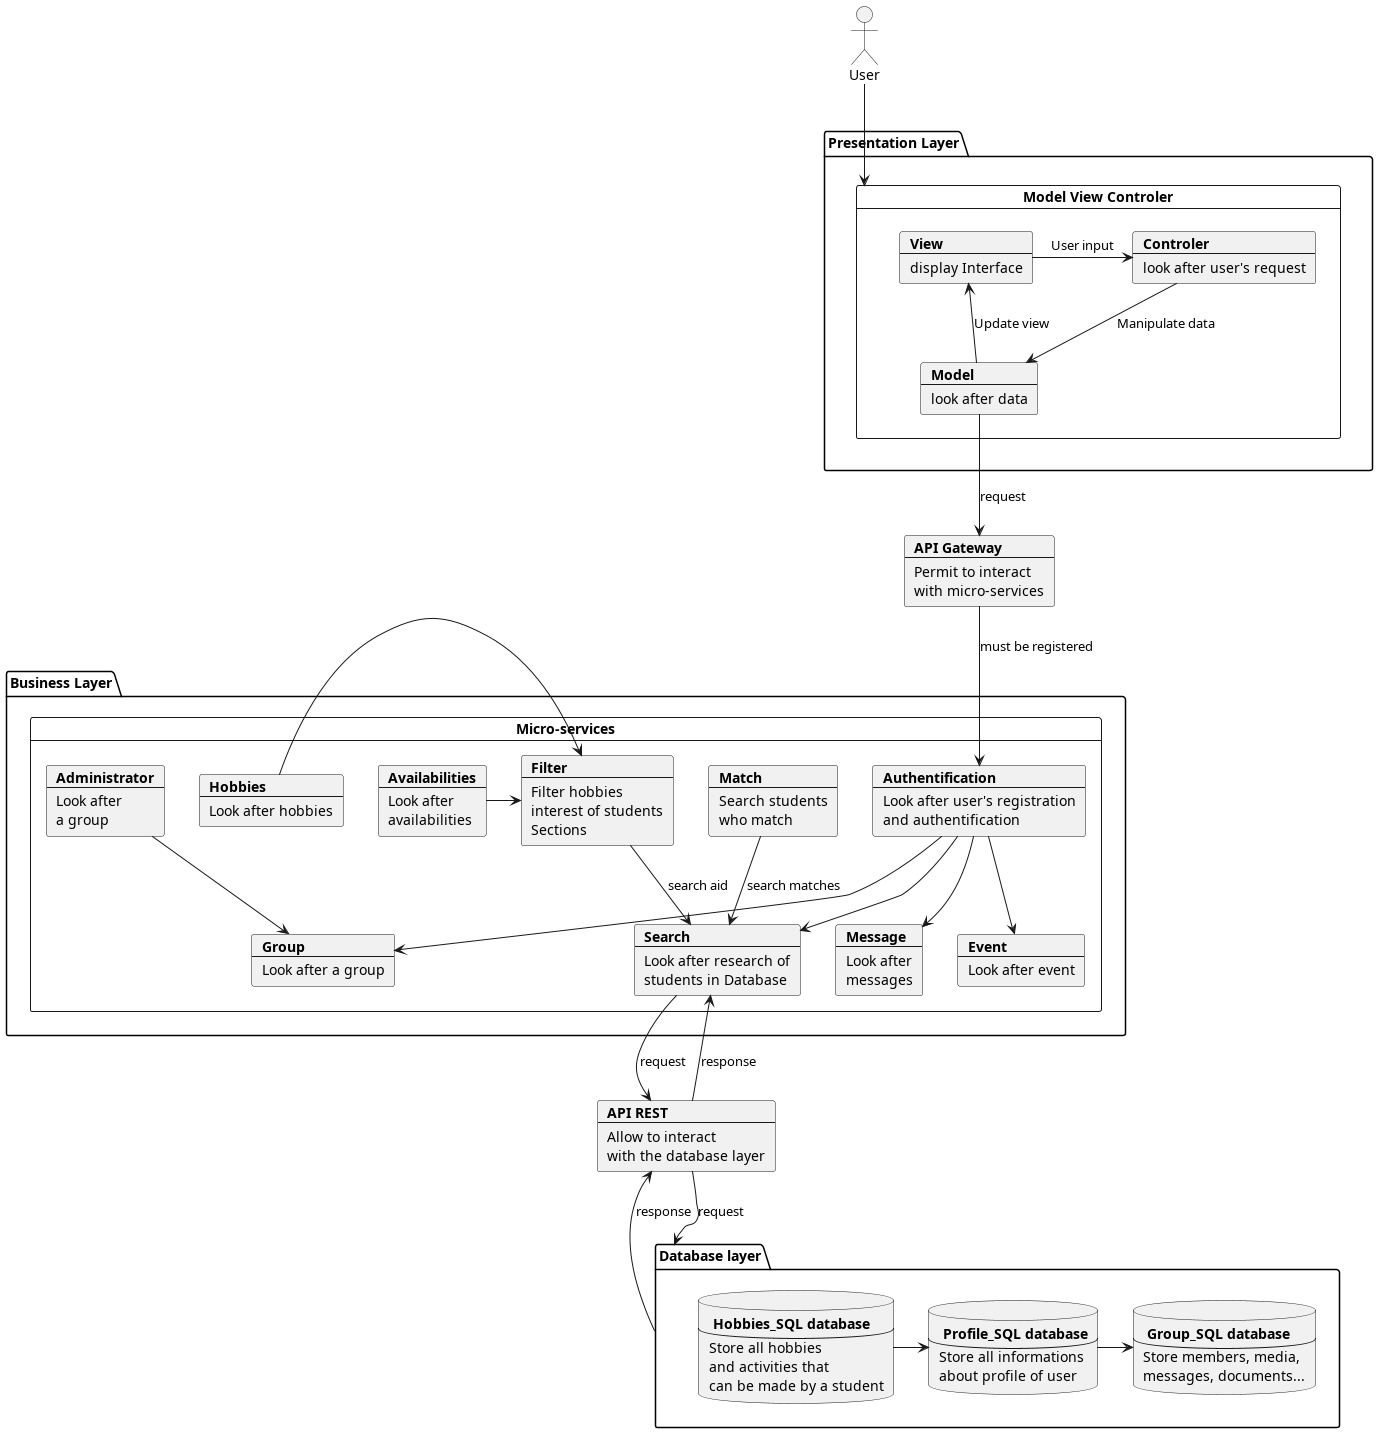

The diagram above was rendered by PlantUML. Its source (embedded in the PNG):
@startuml
actor User
package "Presentation Layer" {
card "Model View Controler" as MVC {
    card View [
    <b>View
    ----
    display Interface
    ]
    card Model [
    <b>Model
    ----
    look after data
    ]
    card Controler [
    <b>Controler
    ----
    look after user's request
    ]
}
}
card api [
    <b>API Gateway
    ---
    Permit to interact
    with micro-services
]
package "Database layer" as db {
    database user [
        <b> Profile_SQL database
        ---
        Store all informations
        about profile of user
    ]
    database hobbies [
        <b> Hobbies_SQL database
        ---
        Store all hobbies
        and activities that
        can be made by a student
    ]
    database group [
        <b> Group_SQL database
        ---
        Store members, media,
        messages, documents...
    ]
}
package "Business Layer" {
card "Micro-services" as MS {
    card auth [
        <b>Authentification
        ----
        Look after user's registration
        and authentification
    ]
    card search [
        <b>Search
        ---
        Look after research of
        students in Database
    ]
    card filter [
        <b>Filter
        ---
        Filter hobbies
        interest of students
        Sections
    ]
    card match [
        <b>Match
        ---
        Search students
        who match
    ]
    card msg [
        <b>Message
        ---
        Look after
        messages
    ]
    card admin [
        <b>Administrator
        ---
        Look after
        a group
    ]
    card av [
        <b>Availabilities
        ---
        Look after
        availabilities
    ]
    card event [
        <b>Event
        ---
        Look after event
    ]
    card hobbie [
        <b>Hobbies
        ---
        Look after hobbies
    ]
    card gp [
        <b>Group
        ---
        Look after a group
    ]
}
}
card rest [
    <b>API REST
    ---
    Allow to interact
    with the database layer
]

View -> Controler : User input
Controler --> Model : Manipulate data
Model --> View : Update view
Model --> api: request
db -u-> rest: response
rest -d-> db: request
search -d-> rest: request
rest -u-> search: response

hobbies -> user
user -> group
av -> filter
hobbie -> filter
match --> search : search matches
filter --> search : search aid
api --> auth : must be registered
auth --> msg
auth --> gp
admin -d-> gp
auth --> event
auth --> search
User --> MVC

@enduml